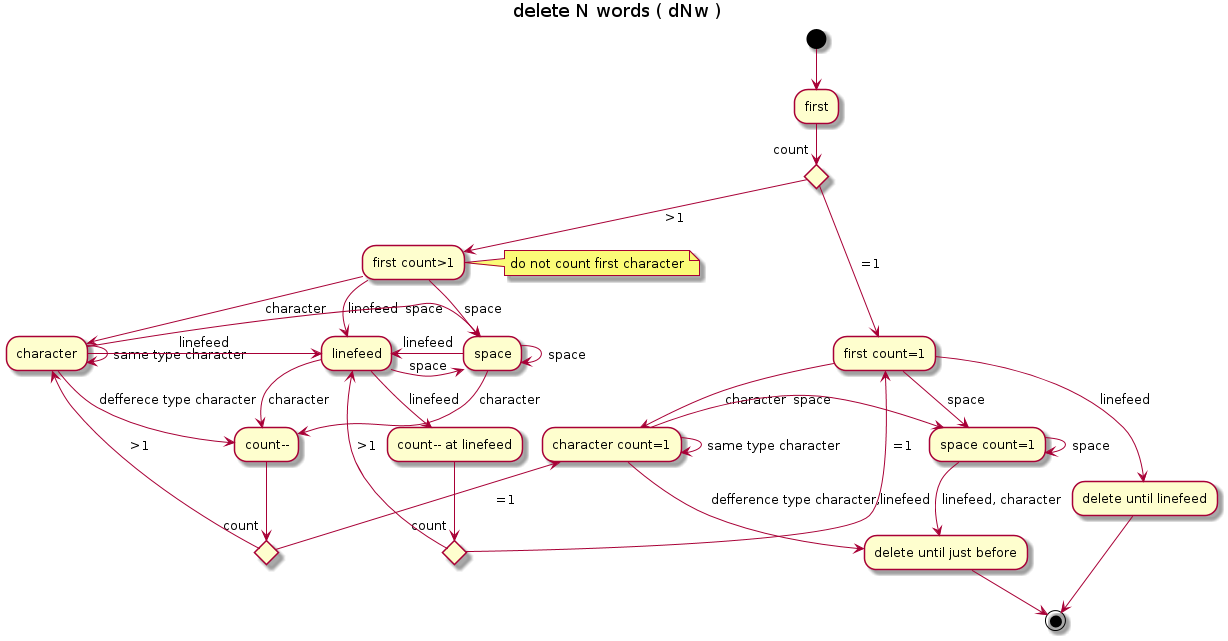

The diagram above was rendered by PlantUML. Its source (embedded in the PNG):
@startuml
title delete N words ( dNw )

(*) --> first
if "count" then
--> [ =1] "first count=1"
else
--> [>1] "first count>1"
note right :do not count first character
end if

"first count=1" --> [character] "character count=1"
"first count=1" --> [space] "space count=1"
"first count=1" --> [linefeed] "delete until linefeed"
"delete until linefeed" --> (*)
"character count=1" --> [defference type character,linefeed] "delete until just before"
"character count=1" -> [same type character] "character count=1"
"character count=1" -> [space] "space count=1"
"space count=1" -> [space] "space count=1"
"space count=1" --> [linefeed, character] "delete until just before"
"delete until just before" --> (*)

"first count>1" --> [character] "character"
"first count>1" --> [space] "space"
"first count>1" --> [linefeed] "linefeed"
"character" --> [defferece type character] "count--"
if "count" then
-up-> [ =1] "character count=1"
else
-up-> [>1] "character"
end if
"character" -> [same type character] "character"
"character" -> [space] "space"
"character" -> [linefeed] "linefeed"
"space" --> [character] "count--"
"space" -> [space] "space"
"space" -> [linefeed] linefeed
"linefeed" -down-> [linefeed] "count-- at linefeed"
if "count" then
-up-> [ =1] "first count=1"
else
-up-> [>1] "linefeed"
end if
"linefeed" --> [character] "count--"
"linefeed" -> [space] "space"

@enduml